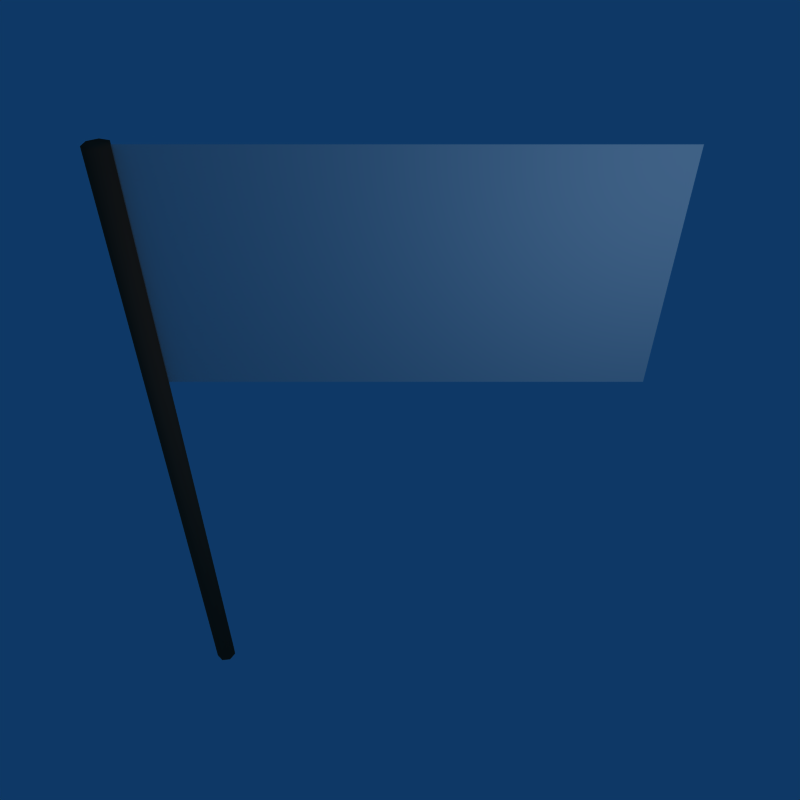 # Source: flag_oga.blend  (saved by Blender 2.49.2; exported with 4.5.12 LTS)
import bpy
from mathutils import Matrix  # noqa: F401  (used for matrix-valued properties, if any)

bpy.ops.wm.read_factory_settings(use_empty=True)
scene = bpy.context.scene
scene.name = 'Scene'

# ---- collections
col_collection_1 = bpy.data.collections.new('Collection 1'); scene.collection.children.link(col_collection_1)

# ---- materials (node trees are filled in below, after node groups)
mat_wood = bpy.data.materials.new('Wood')
mat_wood.alpha_threshold = 0.0
mat_wood.preview_render_type = 'FLAT'
mat_wood.diffuse_color = (0.42, 0.25, 0.182, 1.0)
mat_wood.roughness = 0.5
mat_wood.specular_intensity = 0.1
mat_wood.line_color = (0.0, 0.0, 0.0, 1.0)
mat_flagmat = bpy.data.materials.new('FlagMat')
mat_flagmat.alpha_threshold = 0.0
mat_flagmat.preview_render_type = 'FLAT'
mat_flagmat.roughness = 0.5
mat_flagmat.specular_intensity = 0.25
mat_flagmat.line_color = (0.0, 0.0, 0.0, 1.0)

# ---- material node trees

# ---- world
world_world = bpy.data.worlds.new('World'); scene.world = world_world
world_world.color = (0.05656, 0.2208, 0.4)
world_world.use_sun_shadow = False
world_world.sun_shadow_jitter_overblur = 0.0
world_world.cycles.sampling_method = 'MANUAL'
world_world.cycles.sample_map_resolution = 256

# ---- cameras
cam_camera = bpy.data.cameras.new('Camera')
cam_camera.passepartout_alpha = 0.2
cam_camera.clip_end = 100.0
cam_camera.lens = 35.0
cam_camera.ortho_scale = 7.314
cam_camera.show_passepartout = False
cam_camera.show_safe_areas = True
cam_camera.dof.focus_distance = 0.0
cam_camera.dof.aperture_fstop = 128.0

# ---- lights
light_spot = bpy.data.lights.new('Spot', 'POINT')
light_spot.transmission_factor = 0.0
light_spot.cutoff_distance = 30.0
light_spot.energy = 100.0
light_spot.shadow_buffer_clip_start = 1.001
light_spot.shadow_soft_size = 1.0
light_spot.shadow_maximum_resolution = 0.006
light_spot.use_absolute_resolution = True
light_spot.cycles.use_multiple_importance_sampling = False

# ---- meshes
me_cylinder_004 = bpy.data.meshes.new('Cylinder.004')
me_cylinder_004.from_pydata([(0.07071, 0.07071, 0.0), (0.09937, -0.0112, 0.0), (0.0532, -0.08467, 0.0), (-0.03303, -0.09439, 0.0), (-0.09439, -0.03303, 0.0), (-0.08467, 0.0532, 0.0), (-0.0112, 0.09937, 0.0), (0.07071, 0.07071, 6.0), (0.09937, -0.0112, 6.0), (0.0532, -0.08467, 6.0), (-0.03303, -0.09439, 6.0), (-0.09439, -0.03303, 6.0), (-0.08467, 0.0532, 6.0), (-0.0112, 0.09937, 6.0), (0.0, 0.0, 0.0), (-1.968e-08, -5.213e-08, 6.0)], [], [(14, 0, 1), (15, 8, 7), (14, 1, 2), (15, 9, 8), (14, 2, 3), (15, 10, 9), (14, 3, 4), (15, 11, 10), (14, 4, 5), (15, 12, 11), (14, 5, 6), (15, 13, 12), (6, 0, 14), (15, 7, 13), (0, 7, 8, 1), (1, 8, 9, 2), (2, 9, 10, 3), (3, 10, 11, 4), (4, 11, 12, 5), (5, 12, 13, 6), (7, 0, 6, 13)])
me_cylinder_004.polygons.foreach_set('use_smooth', [True] * 21)
_uv = me_cylinder_004.uv_layers.new(name='UVTex')
_uv.uv.foreach_set('vector', [0.6014, 0.3548, 0.6443, 0.2658, 0.6977, 0.3328, 0.3775, 0.3615, 0.4757, 0.3392, 0.4562, 0.4243, 0.6014, 0.3548, 0.6977, 0.3328, 0.6786, 0.4163, 0.3775, 0.3615, 0.4213, 0.2709, 0.4757, 0.3392, 0.6014, 0.3548, 0.6786, 0.4163, 0.6014, 0.4535, 0.3775, 0.3615, 0.3339, 0.2708, 0.4213, 0.2709, 0.6014, 0.3548, 0.6014, 0.4535, 0.5242, 0.4163, 0.3775, 0.3615, 0.2794, 0.3391, 0.3339, 0.2708, 0.6014, 0.3548, 0.5242, 0.4163, 0.5052, 0.3328, 0.3775, 0.3615, 0.2988, 0.4243, 0.2794, 0.3391, 0.6014, 0.3548, 0.5052, 0.3328, 0.5586, 0.2658, 0.3775, 0.3615, 0.3775, 0.4622, 0.2988, 0.4243, 0.5586, 0.2658, 0.6443, 0.2658, 0.6014, 0.3548, 0.3775, 0.3615, 0.4562, 0.4243, 0.3775, 0.4622, 0.0125, 0.075, 0.9875, 0.075, 0.9875, 0.1063, 0.0125, 0.1063, 0.0125, 0.1063, 0.9875, 0.1063, 0.9875, 0.1375, 0.0125, 0.1375, 0.0125, 0.1375, 0.9875, 0.1375, 0.9875, 0.1688, 0.0125, 0.1688, 0.0125, 0.2313, 0.9875, 0.2313, 0.9875, 0.2, 0.0125, 0.2, 0.0125, 0.2, 0.9875, 0.2, 0.9875, 0.1688, 0.0125, 0.1688, 0.0125, 0.0125, 0.9875, 0.0125, 0.9875, 0.04375, 0.0125, 0.04375, 0.9875, 0.075, 0.0125, 0.075, 0.0125, 0.04375, 0.9875, 0.04375])
_ca = me_cylinder_004.color_attributes.new('Col', 'BYTE_COLOR', 'CORNER')
_ca.data.foreach_set('color', [1.0, 1.0, 1.0, 1.0, 1.0, 1.0, 1.0, 1.0, 1.0, 1.0, 1.0, 1.0, 1.0, 1.0, 1.0, 1.0, 1.0, 1.0, 1.0, 1.0, 1.0, 1.0, 1.0, 1.0, 1.0, 1.0, 1.0, 1.0, 1.0, 1.0, 1.0, 1.0, 1.0, 1.0, 1.0, 1.0, 1.0, 1.0, 1.0, 1.0, 1.0, 1.0, 1.0, 1.0, 1.0, 1.0, 1.0, 1.0, 1.0, 1.0, 1.0, 1.0, 1.0, 1.0, 1.0, 1.0, 1.0, 1.0, 1.0, 1.0, 1.0, 1.0, 1.0, 1.0, 1.0, 1.0, 1.0, 1.0, 1.0, 1.0, 1.0, 1.0, 1.0, 1.0, 1.0, 1.0, 1.0, 1.0, 1.0, 1.0, 1.0, 1.0, 1.0, 1.0, 1.0, 1.0, 1.0, 1.0, 1.0, 1.0, 1.0, 1.0, 1.0, 1.0, 1.0, 1.0, 1.0, 1.0, 1.0, 1.0, 1.0, 1.0, 1.0, 1.0, 1.0, 1.0, 1.0, 1.0, 1.0, 1.0, 1.0, 1.0, 1.0, 1.0, 1.0, 1.0, 1.0, 1.0, 1.0, 1.0, 1.0, 1.0, 1.0, 1.0, 1.0, 1.0, 1.0, 1.0, 1.0, 1.0, 1.0, 1.0, 1.0, 1.0, 1.0, 1.0, 1.0, 1.0, 1.0, 1.0, 1.0, 1.0, 1.0, 1.0, 1.0, 1.0, 1.0, 1.0, 1.0, 1.0, 1.0, 1.0, 1.0, 1.0, 1.0, 1.0, 1.0, 1.0, 1.0, 1.0, 1.0, 1.0, 1.0, 1.0, 1.0, 1.0, 1.0, 1.0, 1.0, 1.0, 1.0, 1.0, 1.0, 1.0, 1.0, 1.0, 1.0, 1.0, 1.0, 1.0, 1.0, 1.0, 1.0, 1.0, 1.0, 1.0, 1.0, 1.0, 1.0, 1.0, 1.0, 1.0, 1.0, 1.0, 1.0, 1.0, 1.0, 1.0, 1.0, 1.0, 1.0, 1.0, 1.0, 1.0, 1.0, 1.0, 1.0, 1.0, 1.0, 1.0, 1.0, 1.0, 1.0, 1.0, 1.0, 1.0, 1.0, 1.0, 1.0, 1.0, 1.0, 1.0, 1.0, 1.0, 1.0, 1.0, 1.0, 1.0, 1.0, 1.0, 1.0, 1.0, 1.0, 1.0, 1.0, 1.0, 1.0, 1.0, 1.0, 1.0, 1.0, 1.0, 1.0, 1.0, 1.0, 1.0, 1.0, 1.0, 1.0, 1.0, 1.0, 1.0, 1.0, 1.0, 1.0, 1.0, 1.0, 1.0, 1.0, 1.0, 1.0, 1.0, 1.0, 1.0, 1.0, 1.0, 1.0, 1.0, 1.0, 1.0, 1.0, 1.0, 1.0, 1.0, 1.0, 1.0, 1.0, 1.0, 1.0, 1.0])
me_cylinder_004.materials.append(mat_wood)
me_cylinder_004.use_remesh_preserve_volume = False
me_cylinder_004.use_remesh_preserve_attributes = False
me_cylinder_004.use_mirror_vertex_groups = False
me_cylinder_004.update()
me_plane = bpy.data.meshes.new('Plane')
me_plane.from_pydata([(2.0, -4.371e-08, -1.0), (-2.0, -4.371e-08, -1.0), (1.782e-07, -4.371e-08, -1.0), (-1.0, -4.371e-08, -1.0), (1.0, -4.371e-08, -1.0), (-1.5, -4.371e-08, -1.0), (-0.5, -4.371e-08, -1.0), (0.5, -4.371e-08, -1.0), (1.5, -4.371e-08, -1.0), (-1.75, -4.371e-08, -1.0), (-1.25, -4.371e-08, -1.0), (-0.75, -4.371e-08, -1.0), (-0.25, -4.371e-08, -1.0), (0.25, -4.371e-08, -1.0), (0.75, -4.371e-08, -1.0), (1.25, -4.371e-08, -1.0), (1.75, -4.371e-08, -1.0), (-1.5, 4.371e-08, 1.0), (-2.0, 4.371e-08, 1.0), (-1.0, 4.371e-08, 1.0), (-0.5, 4.371e-08, 1.0), (3.709e-08, 4.371e-08, 1.0), (0.5, 4.371e-08, 1.0), (1.0, 4.371e-08, 1.0), (1.5, 4.371e-08, 1.0), (2.0, 4.371e-08, 1.0), (-1.75, 4.371e-08, 1.0), (-1.25, 4.371e-08, 1.0), (-0.75, 4.371e-08, 1.0), (-0.25, 4.371e-08, 1.0), (0.25, 4.371e-08, 1.0), (0.75, 4.371e-08, 1.0), (1.25, 4.371e-08, 1.0), (1.75, 4.371e-08, 1.0)], [], [(26, 9, 5, 17), (18, 1, 9, 26), (19, 27, 10, 3), (27, 17, 5, 10), (28, 11, 6, 20), (19, 3, 11, 28), (21, 29, 12, 2), (29, 20, 6, 12), (30, 13, 7, 22), (21, 2, 13, 30), (23, 31, 14, 4), (31, 22, 7, 14), (32, 15, 8, 24), (23, 4, 15, 32), (16, 0, 25, 33), (33, 24, 8, 16)])
me_plane.polygons.foreach_set('use_smooth', [True] * 16)
_k = {(1, 18): 1.0}
me_plane.attributes.new('crease_edge', 'FLOAT', 'EDGE').data.foreach_set('value', [_k.get((min(e.vertices), max(e.vertices)), 0.0) for e in me_plane.edges])
_uv = me_plane.uv_layers.new(name='UVTex')
_uv.uv.foreach_set('vector', [0.0625, 1.0, 0.0625, 0.5, 0.125, 0.5, 0.125, 1.0, 3.835e-07, 1.0, 0.0, 0.5, 0.0625, 0.5, 0.0625, 1.0, 0.25, 1.0, 0.1875, 1.0, 0.1875, 0.5, 0.25, 0.5, 0.1875, 1.0, 0.125, 1.0, 0.125, 0.5, 0.1875, 0.5, 0.3125, 1.0, 0.3125, 0.5, 0.375, 0.5, 0.375, 1.0, 0.25, 1.0, 0.25, 0.5, 0.3125, 0.5, 0.3125, 1.0, 0.5, 1.0, 0.4375, 1.0, 0.4375, 0.5, 0.5, 0.5, 0.4375, 1.0, 0.375, 1.0, 0.375, 0.5, 0.4375, 0.5, 0.5625, 1.0, 0.5625, 0.5, 0.625, 0.5, 0.625, 1.0, 0.5, 1.0, 0.5, 0.5, 0.5625, 0.5, 0.5625, 1.0, 0.75, 1.0, 0.6875, 1.0, 0.6875, 0.5, 0.75, 0.5, 0.6875, 1.0, 0.625, 1.0, 0.625, 0.5, 0.6875, 0.5, 0.8125, 1.0, 0.8125, 0.5, 0.875, 0.5, 0.875, 1.0, 0.75, 1.0, 0.75, 0.5, 0.8125, 0.5, 0.8125, 1.0, 0.9375, 0.5, 1.0, 0.5, 1.0, 1.0, 0.9375, 1.0, 0.9375, 1.0, 0.875, 1.0, 0.875, 0.5, 0.9375, 0.5])
me_plane.materials.append(mat_flagmat)
me_plane.use_remesh_preserve_volume = False
me_plane.use_remesh_preserve_attributes = False
me_plane.use_mirror_vertex_groups = False
me_plane.update()
arm_armature_003 = bpy.data.armatures.new('Armature.003')  # bones are not reproduced

# ---- objects
ob_woodenstick = bpy.data.objects.new('WoodenStick', me_cylinder_004)
ob_armature = bpy.data.objects.new('Armature', arm_armature_003)
ob_flag = bpy.data.objects.new('Flag', me_plane)
ob_lamp = bpy.data.objects.new('Lamp', light_spot)
ob_camera = bpy.data.objects.new('Camera', cam_camera)

# ---- transforms, parenting, visibility, modifiers, constraints
ob_woodenstick.location = (0.0, 0.0, 0.0)
ob_woodenstick.lock_rotations_4d = False
ob_woodenstick.empty_display_type = 'ARROWS'
ob_woodenstick.lineart.crease_threshold = 0.0
ob_armature.location = (0.0, 0.0, 5.0)
ob_armature.lock_rotations_4d = False
ob_armature.empty_display_type = 'ARROWS'
ob_armature.show_in_front = True
ob_armature.lineart.crease_threshold = 0.0
ob_flag.parent = ob_armature
ob_flag.matrix_parent_inverse = Matrix(((1.0, 0.0, 0.0, -0.0), (0.0, 1.0, 0.0, -0.0), (0.0, 0.0, 1.0, -5.0), (0.0, 0.0, 0.0, 1.0)))
ob_flag.location = (2.0, 0.0, 5.0)
ob_flag.lock_rotations_4d = False
ob_flag.empty_display_type = 'ARROWS'
ob_flag.lineart.crease_threshold = 0.0
_vg = ob_flag.vertex_groups.new(name='Flag1')
for _i, _w in zip([2, 3, 5, 6, 7, 9, 10, 11, 12, 13, 14, 17, 19, 20, 21, 22, 26, 27, 28, 29, 30, 31], [0.5, 0.5, 0.25, 0.3, 0.3, 0.125, 0.375, 0.4, 0.4, 0.4, 0.15, 0.25, 0.5, 0.3, 0.5, 0.3, 0.125, 0.375, 0.4, 0.4, 0.4, 0.15]): _vg.add([_i], _w, 'REPLACE')
_vg = ob_flag.vertex_groups.new(name='Flag2')
for _i, _w in zip([2, 4, 6, 7, 8, 11, 12, 13, 14, 15, 16, 20, 21, 22, 23, 24, 28, 29, 30, 31, 32, 33], [0.5, 0.5, 0.3, 0.3, 0.25, 0.15, 0.4, 0.4, 0.4, 0.375, 0.125, 0.3, 0.5, 0.3, 0.5, 0.25, 0.15, 0.4, 0.4, 0.4, 0.375, 0.125]): _vg.add([_i], _w, 'REPLACE')
_vg = ob_flag.vertex_groups.new(name='Flag3')
for _i, _w in zip([0, 4, 7, 8, 13, 14, 15, 16, 22, 23, 24, 25, 30, 31, 32, 33], [1.0, 0.5, 0.3, 0.75, 0.15, 0.4, 0.625, 0.875, 0.3, 0.5, 0.75, 1.0, 0.15, 0.4, 0.625, 0.875]): _vg.add([_i], _w, 'REPLACE')
_vg = ob_flag.vertex_groups.new(name='Flag0')
for _i, _w in zip([1, 3, 5, 6, 9, 10, 11, 12, 17, 18, 19, 20, 26, 27, 28, 29], [1.0, 0.5, 0.75, 0.3, 0.875, 0.625, 0.4, 0.15, 0.75, 1.0, 0.5, 0.3, 0.875, 0.625, 0.4, 0.15]): _vg.add([_i], _w, 'REPLACE')
_m = ob_flag.modifiers.new('Armature', 'ARMATURE')
_m.object = ob_armature
_m.use_bone_envelopes = True
ob_lamp.location = (4.0, -3.0, 6.0)
ob_lamp.lock_rotations_4d = False
ob_lamp.empty_display_type = 'ARROWS'
ob_lamp.color = (0.0, 0.0, 0.0, 0.0)
ob_lamp.lineart.crease_threshold = 0.0
ob_camera.location = (2.0, -5.0, 8.0)
ob_camera.rotation_euler = (0.8727, 0.0, 0.0)
ob_camera.lock_rotations_4d = False
ob_camera.empty_display_type = 'ARROWS'
ob_camera.color = (0.0, 0.0, 0.0, 0.0)
ob_camera.display_type = 'WIRE'
ob_camera.lineart.crease_threshold = 0.0

# ---- collection membership
col_collection_1.objects.link(ob_woodenstick)
col_collection_1.objects.link(ob_armature)
col_collection_1.objects.link(ob_flag)
col_collection_1.objects.link(ob_lamp)
col_collection_1.objects.link(ob_camera)

# ---- scene / render settings (as saved in the file)
scene.camera = ob_camera
scene.frame_start = 1; scene.frame_end = 39; scene.frame_set(16)
scene.render.engine = 'BLENDER_EEVEE_NEXT'
scene.render.image_settings.file_format = 'FFMPEG'
scene.render.image_settings.color_mode = 'RGB'
scene.render.image_settings.compression = 90
scene.render.resolution_x = 400
scene.render.resolution_y = 400
scene.render.pixel_aspect_x = 100.0
scene.render.pixel_aspect_y = 100.0
scene.render.fps = 25
scene.render.dither_intensity = 0.0
scene.render.use_compositing = False
scene.render.use_sequencer = False
scene.render.bake_margin = 2
scene.render.bake_bias = 0.0
scene.render.use_stamp_time = False
scene.render.use_stamp_date = False
scene.render.use_stamp_frame = False
scene.render.use_stamp_camera = False
scene.render.use_stamp_scene = False
scene.render.use_stamp_filename = False
scene.render.use_stamp_render_time = False
scene.render.stamp_font_size = 0
scene.cycles.use_denoising = False
scene.cycles.samples = 10
scene.cycles.sampling_pattern = 'TABULATED_SOBOL'
scene.cycles.light_sampling_threshold = 0.0
scene.cycles.use_adaptive_sampling = False
scene.cycles.use_light_tree = False
scene.cycles.blur_glossy = 0.0
scene.cycles.volume_bounces = 1
scene.cycles.pixel_filter_type = 'GAUSSIAN'
scene.cycles.sample_clamp_indirect = 0.0
scene.view_settings.view_transform = 'Raw'
bpy.context.view_layer.update()
